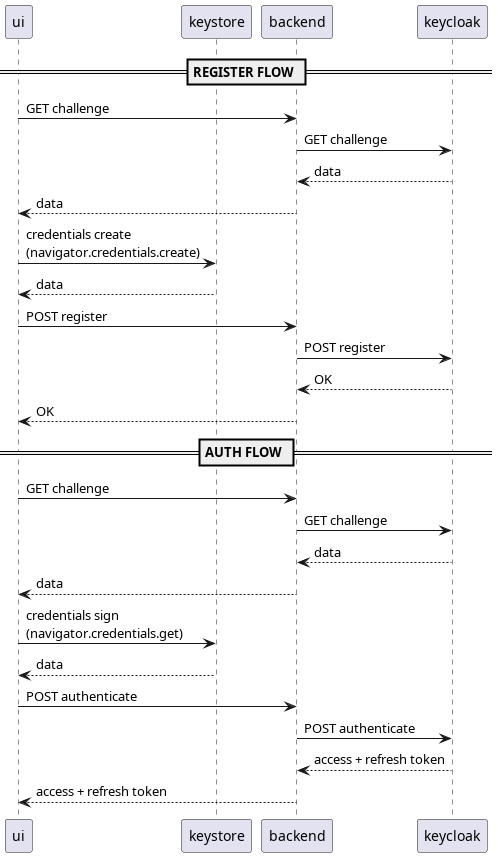

The diagram above was rendered by PlantUML. Its source (embedded in the PNG):
@startuml "flow"
participant ui
participant keystore
participant backend
participant keycloak

== REGISTER FLOW ==
ui -> backend: GET challenge
backend -> keycloak: GET challenge
keycloak --> backend: data
backend --> ui: data
ui -> keystore: credentials create\n(navigator.credentials.create)
keystore --> ui: data
ui -> backend: POST register
backend -> keycloak: POST register
keycloak --> backend: OK
backend --> ui: OK

== AUTH FLOW ==
ui -> backend: GET challenge
backend -> keycloak: GET challenge
keycloak --> backend: data
backend --> ui: data
ui -> keystore: credentials sign\n(navigator.credentials.get)
keystore --> ui: data
ui -> backend: POST authenticate
backend -> keycloak: POST authenticate
keycloak --> backend: access + refresh token
backend --> ui: access + refresh token

@enduml